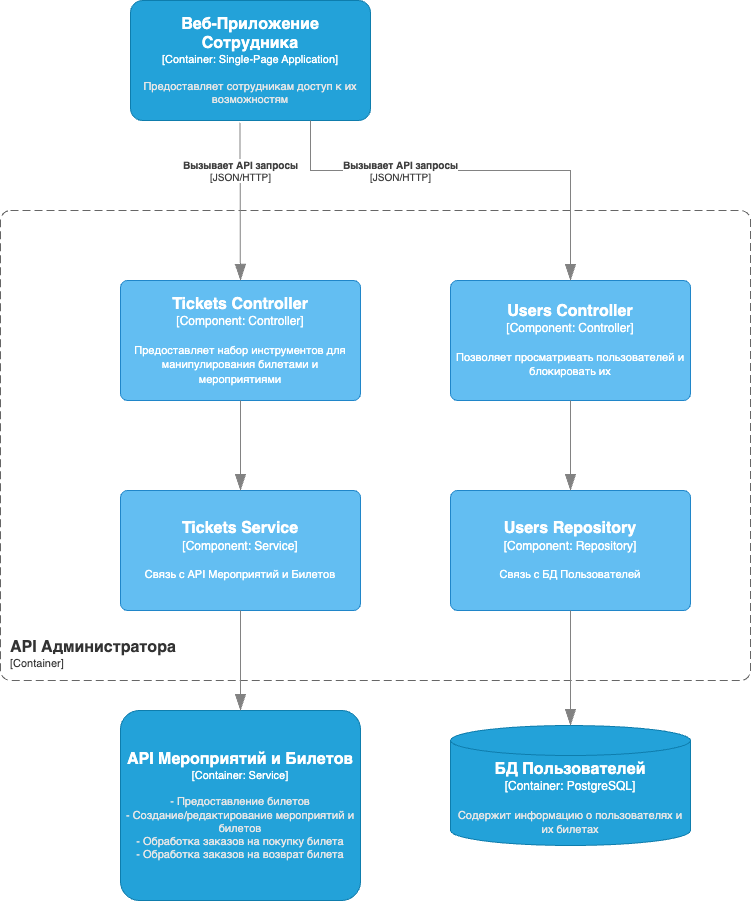

The diagram above was exported from draw.io. Its source (the exported page's mxGraphModel, read from the mxfile embedded in the PNG):
<mxGraphModel dx="4570" dy="2444" grid="1" gridSize="10" guides="1" tooltips="1" connect="1" arrows="1" fold="1" page="1" pageScale="1" pageWidth="850" pageHeight="1100" math="0" shadow="0">
  <root>
    <mxCell id="0" />
    <mxCell id="1" parent="0" />
    <object placeholders="1" c4Name="API Администратора" c4Type="ContainerScopeBoundary" c4Application="Container" label="&lt;font style=&quot;font-size: 16px&quot;&gt;&lt;b&gt;&lt;div style=&quot;text-align: left&quot;&gt;%c4Name%&lt;/div&gt;&lt;/b&gt;&lt;/font&gt;&lt;div style=&quot;text-align: left&quot;&gt;[%c4Application%]&lt;/div&gt;" id="2">
      <mxCell style="rounded=1;fontSize=11;whiteSpace=wrap;html=1;dashed=1;arcSize=20;fillColor=none;strokeColor=#666666;fontColor=#333333;labelBackgroundColor=none;align=left;verticalAlign=bottom;labelBorderColor=none;spacingTop=0;spacing=10;dashPattern=8 4;metaEdit=1;rotatable=0;perimeter=rectanglePerimeter;noLabel=0;labelPadding=0;allowArrows=0;connectable=0;expand=0;recursiveResize=0;editable=1;pointerEvents=0;absoluteArcSize=1;points=[[0.25,0,0],[0.5,0,0],[0.75,0,0],[1,0.25,0],[1,0.5,0],[1,0.75,0],[0.75,1,0],[0.5,1,0],[0.25,1,0],[0,0.75,0],[0,0.5,0],[0,0.25,0]];" vertex="1" parent="1">
        <mxGeometry x="770" y="3200" width="750" height="470" as="geometry" />
      </mxCell>
    </object>
    <object placeholders="1" c4Name="Веб-Приложение Сотрудника" c4Type="Container" c4Technology="Single-Page Application" c4Description="Предоставляет сотрудникам доступ к их возможностям" label="&lt;font style=&quot;font-size: 16px&quot;&gt;&lt;b&gt;%c4Name%&lt;/b&gt;&lt;/font&gt;&lt;div&gt;[%c4Type%: %c4Technology%]&lt;/div&gt;&lt;br&gt;&lt;div&gt;&lt;font style=&quot;font-size: 11px&quot;&gt;&lt;font color=&quot;#E6E6E6&quot;&gt;%c4Description%&lt;/font&gt;&lt;/div&gt;" id="3">
      <mxCell style="rounded=1;whiteSpace=wrap;html=1;fontSize=11;labelBackgroundColor=none;fillColor=#23A2D9;fontColor=#ffffff;align=center;arcSize=10;strokeColor=#0E7DAD;metaEdit=1;resizable=0;points=[[0.25,0,0],[0.5,0,0],[0.75,0,0],[1,0.25,0],[1,0.5,0],[1,0.75,0],[0.75,1,0],[0.5,1,0],[0.25,1,0],[0,0.75,0],[0,0.5,0],[0,0.25,0]];" vertex="1" parent="1">
        <mxGeometry x="900" y="2990" width="240" height="120" as="geometry" />
      </mxCell>
    </object>
    <object placeholders="1" c4Name="API Мероприятий и Билетов" c4Type="Container" c4Technology="Service" c4Description="- Предоставление билетов&#10;- Создание/редактирование мероприятий и билетов&#10;- Обработка заказов на покупку билета&#10;- Обработка заказов на возврат билета" label="&lt;font style=&quot;font-size: 16px&quot;&gt;&lt;b&gt;%c4Name%&lt;/b&gt;&lt;/font&gt;&lt;div&gt;[%c4Type%: %c4Technology%]&lt;/div&gt;&lt;br&gt;&lt;div&gt;&lt;font style=&quot;font-size: 11px&quot;&gt;&lt;font color=&quot;#E6E6E6&quot;&gt;%c4Description%&lt;/font&gt;&lt;/div&gt;" id="4">
      <mxCell style="rounded=1;whiteSpace=wrap;html=1;fontSize=11;labelBackgroundColor=none;fillColor=#23A2D9;fontColor=#ffffff;align=center;arcSize=10;strokeColor=#0E7DAD;metaEdit=1;resizable=1;points=[[0.25,0,0],[0.5,0,0],[0.75,0,0],[1,0.25,0],[1,0.5,0],[1,0.75,0],[0.75,1,0],[0.5,1,0],[0.25,1,0],[0,0.75,0],[0,0.5,0],[0,0.25,0]];" vertex="1" parent="1">
        <mxGeometry x="890" y="3700" width="240" height="190" as="geometry" />
      </mxCell>
    </object>
    <object placeholders="1" c4Name="Tickets Controller" c4Type="Component" c4Technology="Controller" c4Description="Предоставляет набор инструментов для манипулирования билетами и мероприятиями" label="&lt;font style=&quot;font-size: 16px&quot;&gt;&lt;b&gt;%c4Name%&lt;/b&gt;&lt;/font&gt;&lt;div&gt;[%c4Type%: %c4Technology%]&lt;/div&gt;&lt;br&gt;&lt;div&gt;&lt;font style=&quot;font-size: 11px&quot;&gt;%c4Description%&lt;/font&gt;&lt;/div&gt;" id="5">
      <mxCell style="rounded=1;whiteSpace=wrap;html=1;labelBackgroundColor=none;fillColor=#63BEF2;fontColor=#ffffff;align=center;arcSize=6;strokeColor=#2086C9;metaEdit=1;resizable=0;points=[[0.25,0,0],[0.5,0,0],[0.75,0,0],[1,0.25,0],[1,0.5,0],[1,0.75,0],[0.75,1,0],[0.5,1,0],[0.25,1,0],[0,0.75,0],[0,0.5,0],[0,0.25,0]];" vertex="1" parent="1">
        <mxGeometry x="890" y="3270" width="240" height="120" as="geometry" />
      </mxCell>
    </object>
    <object placeholders="1" c4Type="Relationship" c4Technology="JSON/HTTP" c4Description="Вызывает API запросы" label="&lt;div style=&quot;text-align: left&quot;&gt;&lt;div style=&quot;text-align: center&quot;&gt;&lt;b&gt;%c4Description%&lt;/b&gt;&lt;/div&gt;&lt;div style=&quot;text-align: center&quot;&gt;[%c4Technology%]&lt;/div&gt;&lt;/div&gt;" id="6">
      <mxCell style="endArrow=blockThin;html=1;fontSize=10;fontColor=#404040;strokeWidth=1;endFill=1;strokeColor=#828282;elbow=vertical;metaEdit=1;endSize=14;startSize=14;jumpStyle=arc;jumpSize=16;rounded=0;edgeStyle=orthogonalEdgeStyle;exitX=0.456;exitY=1.019;exitDx=0;exitDy=0;exitPerimeter=0;" edge="1" source="3" target="5" parent="1">
        <mxGeometry x="-0.3972" y="1" width="240" relative="1" as="geometry">
          <mxPoint x="1009.81" y="3150" as="sourcePoint" />
          <mxPoint x="1009.3299999999999" y="3330" as="targetPoint" />
          <mxPoint as="offset" />
        </mxGeometry>
      </mxCell>
    </object>
    <object placeholders="1" c4Name="Tickets Service" c4Type="Component" c4Technology="Service" c4Description="Связь с API Мероприятий и Билетов" label="&lt;font style=&quot;font-size: 16px&quot;&gt;&lt;b&gt;%c4Name%&lt;/b&gt;&lt;/font&gt;&lt;div&gt;[%c4Type%: %c4Technology%]&lt;/div&gt;&lt;br&gt;&lt;div&gt;&lt;font style=&quot;font-size: 11px&quot;&gt;%c4Description%&lt;/font&gt;&lt;/div&gt;" id="7">
      <mxCell style="rounded=1;whiteSpace=wrap;html=1;labelBackgroundColor=none;fillColor=#63BEF2;fontColor=#ffffff;align=center;arcSize=6;strokeColor=#2086C9;metaEdit=1;resizable=0;points=[[0.25,0,0],[0.5,0,0],[0.75,0,0],[1,0.25,0],[1,0.5,0],[1,0.75,0],[0.75,1,0],[0.5,1,0],[0.25,1,0],[0,0.75,0],[0,0.5,0],[0,0.25,0]];" vertex="1" parent="1">
        <mxGeometry x="890" y="3480" width="240" height="120" as="geometry" />
      </mxCell>
    </object>
    <object placeholders="1" c4Type="Relationship" id="8">
      <mxCell style="endArrow=blockThin;html=1;fontSize=10;fontColor=#404040;strokeWidth=1;endFill=1;strokeColor=#828282;elbow=vertical;metaEdit=1;endSize=14;startSize=14;jumpStyle=arc;jumpSize=16;rounded=0;edgeStyle=orthogonalEdgeStyle;exitX=0.5;exitY=1;exitDx=0;exitDy=0;exitPerimeter=0;entryX=0.5;entryY=0;entryDx=0;entryDy=0;entryPerimeter=0;" edge="1" source="5" target="7" parent="1">
        <mxGeometry width="240" relative="1" as="geometry">
          <mxPoint x="1130" y="3450" as="sourcePoint" />
          <mxPoint x="1370" y="3450" as="targetPoint" />
        </mxGeometry>
      </mxCell>
    </object>
    <object placeholders="1" c4Type="Relationship" id="9">
      <mxCell style="endArrow=blockThin;html=1;fontSize=10;fontColor=#404040;strokeWidth=1;endFill=1;strokeColor=#828282;elbow=vertical;metaEdit=1;endSize=14;startSize=14;jumpStyle=arc;jumpSize=16;rounded=0;edgeStyle=orthogonalEdgeStyle;exitX=0.5;exitY=1;exitDx=0;exitDy=0;exitPerimeter=0;entryX=0.5;entryY=0;entryDx=0;entryDy=0;entryPerimeter=0;" edge="1" source="7" target="4" parent="1">
        <mxGeometry width="240" relative="1" as="geometry">
          <mxPoint x="1030" y="3650" as="sourcePoint" />
          <mxPoint x="1270" y="3650" as="targetPoint" />
        </mxGeometry>
      </mxCell>
    </object>
    <object placeholders="1" c4Type="БД Пользователей" c4Container="Container" c4Technology="PostgreSQL" c4Description="Содержит информацию о пользователях и их билетах" label="&lt;font style=&quot;font-size: 16px&quot;&gt;&lt;b&gt;%c4Type%&lt;/b&gt;&lt;/font&gt;&lt;div&gt;[%c4Container%:&amp;nbsp;%c4Technology%]&lt;/div&gt;&lt;br&gt;&lt;div&gt;&lt;font style=&quot;font-size: 11px&quot;&gt;&lt;font color=&quot;#E6E6E6&quot;&gt;%c4Description%&lt;/font&gt;&lt;/div&gt;" id="10">
      <mxCell style="shape=cylinder3;size=15;whiteSpace=wrap;html=1;boundedLbl=1;rounded=0;labelBackgroundColor=none;fillColor=#23A2D9;fontSize=12;fontColor=#ffffff;align=center;strokeColor=#0E7DAD;metaEdit=1;points=[[0.5,0,0],[1,0.25,0],[1,0.5,0],[1,0.75,0],[0.5,1,0],[0,0.75,0],[0,0.5,0],[0,0.25,0]];resizable=0;" vertex="1" parent="1">
        <mxGeometry x="1220" y="3715" width="240" height="120" as="geometry" />
      </mxCell>
    </object>
    <object placeholders="1" c4Name="Users Controller" c4Type="Component" c4Technology="Controller" c4Description="Позволяет просматривать пользователей и блокировать их" label="&lt;font style=&quot;font-size: 16px&quot;&gt;&lt;b&gt;%c4Name%&lt;/b&gt;&lt;/font&gt;&lt;div&gt;[%c4Type%: %c4Technology%]&lt;/div&gt;&lt;br&gt;&lt;div&gt;&lt;font style=&quot;font-size: 11px&quot;&gt;%c4Description%&lt;/font&gt;&lt;/div&gt;" id="11">
      <mxCell style="rounded=1;whiteSpace=wrap;html=1;labelBackgroundColor=none;fillColor=#63BEF2;fontColor=#ffffff;align=center;arcSize=6;strokeColor=#2086C9;metaEdit=1;resizable=0;points=[[0.25,0,0],[0.5,0,0],[0.75,0,0],[1,0.25,0],[1,0.5,0],[1,0.75,0],[0.75,1,0],[0.5,1,0],[0.25,1,0],[0,0.75,0],[0,0.5,0],[0,0.25,0]];" vertex="1" parent="1">
        <mxGeometry x="1220" y="3270" width="240" height="120" as="geometry" />
      </mxCell>
    </object>
    <object placeholders="1" c4Name="Users Repository" c4Type="Component" c4Technology="Repository" c4Description="Связь с БД Пользователей" label="&lt;font style=&quot;font-size: 16px&quot;&gt;&lt;b&gt;%c4Name%&lt;/b&gt;&lt;/font&gt;&lt;div&gt;[%c4Type%: %c4Technology%]&lt;/div&gt;&lt;br&gt;&lt;div&gt;&lt;font style=&quot;font-size: 11px&quot;&gt;%c4Description%&lt;/font&gt;&lt;/div&gt;" id="12">
      <mxCell style="rounded=1;whiteSpace=wrap;html=1;labelBackgroundColor=none;fillColor=#63BEF2;fontColor=#ffffff;align=center;arcSize=6;strokeColor=#2086C9;metaEdit=1;resizable=0;points=[[0.25,0,0],[0.5,0,0],[0.75,0,0],[1,0.25,0],[1,0.5,0],[1,0.75,0],[0.75,1,0],[0.5,1,0],[0.25,1,0],[0,0.75,0],[0,0.5,0],[0,0.25,0]];" vertex="1" parent="1">
        <mxGeometry x="1220" y="3480" width="240" height="120" as="geometry" />
      </mxCell>
    </object>
    <object placeholders="1" c4Type="Relationship" id="13">
      <mxCell style="endArrow=blockThin;html=1;fontSize=10;fontColor=#404040;strokeWidth=1;endFill=1;strokeColor=#828282;elbow=vertical;metaEdit=1;endSize=14;startSize=14;jumpStyle=arc;jumpSize=16;rounded=0;edgeStyle=orthogonalEdgeStyle;exitX=0.5;exitY=1;exitDx=0;exitDy=0;exitPerimeter=0;entryX=0.5;entryY=0;entryDx=0;entryDy=0;entryPerimeter=0;" edge="1" source="11" target="12" parent="1">
        <mxGeometry width="240" relative="1" as="geometry">
          <mxPoint x="1460" y="3450" as="sourcePoint" />
          <mxPoint x="1700" y="3450" as="targetPoint" />
        </mxGeometry>
      </mxCell>
    </object>
    <object placeholders="1" c4Type="Relationship" id="14">
      <mxCell style="endArrow=blockThin;html=1;fontSize=10;fontColor=#404040;strokeWidth=1;endFill=1;strokeColor=#828282;elbow=vertical;metaEdit=1;endSize=14;startSize=14;jumpStyle=arc;jumpSize=16;rounded=0;edgeStyle=orthogonalEdgeStyle;exitX=0.5;exitY=1;exitDx=0;exitDy=0;exitPerimeter=0;entryX=0.5;entryY=0;entryDx=0;entryDy=0;entryPerimeter=0;" edge="1" source="12" target="10" parent="1">
        <mxGeometry width="240" relative="1" as="geometry">
          <mxPoint x="1330" y="3690" as="sourcePoint" />
          <mxPoint x="1570" y="3690" as="targetPoint" />
        </mxGeometry>
      </mxCell>
    </object>
    <object placeholders="1" c4Type="Relationship" c4Technology="JSON/HTTP" c4Description="Вызывает API запросы" label="&lt;div style=&quot;text-align: left&quot;&gt;&lt;div style=&quot;text-align: center&quot;&gt;&lt;b&gt;%c4Description%&lt;/b&gt;&lt;/div&gt;&lt;div style=&quot;text-align: center&quot;&gt;[%c4Technology%]&lt;/div&gt;&lt;/div&gt;" id="15">
      <mxCell style="endArrow=blockThin;html=1;fontSize=10;fontColor=#404040;strokeWidth=1;endFill=1;strokeColor=#828282;elbow=vertical;metaEdit=1;endSize=14;startSize=14;jumpStyle=arc;jumpSize=16;rounded=0;edgeStyle=orthogonalEdgeStyle;exitX=0.75;exitY=1;exitDx=0;exitDy=0;exitPerimeter=0;entryX=0.5;entryY=0;entryDx=0;entryDy=0;entryPerimeter=0;" edge="1" source="3" target="11" parent="1">
        <mxGeometry x="-0.3333" width="240" relative="1" as="geometry">
          <mxPoint x="1170" y="3130" as="sourcePoint" />
          <mxPoint x="1171" y="3288" as="targetPoint" />
          <mxPoint as="offset" />
          <Array as="points">
            <mxPoint x="1080" y="3160" />
            <mxPoint x="1340" y="3160" />
          </Array>
        </mxGeometry>
      </mxCell>
    </object>
  </root>
</mxGraphModel>